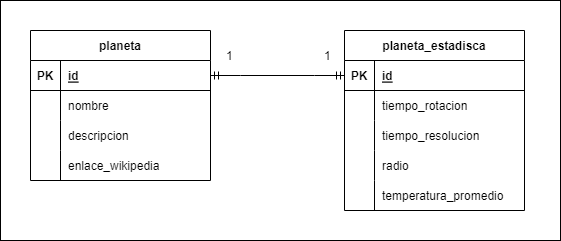

The diagram above was exported from draw.io. Its source (the exported page's mxGraphModel, read from the mxfile embedded in the PNG):
<mxGraphModel dx="1102" dy="582" grid="1" gridSize="10" guides="1" tooltips="1" connect="1" arrows="1" fold="1" page="1" pageScale="1" pageWidth="827" pageHeight="1169" math="0" shadow="0">
  <root>
    <mxCell id="0" />
    <mxCell id="1" parent="0" />
    <mxCell id="xUM7O774PHQWoAS6Gv9a-108" value="" style="rounded=0;whiteSpace=wrap;html=1;" vertex="1" parent="1">
      <mxGeometry x="70" y="80" width="560" height="240" as="geometry" />
    </mxCell>
    <mxCell id="x3LrJ9y55rCilN_UXBWW-5" value="planeta" style="shape=table;startSize=30;container=1;collapsible=1;childLayout=tableLayout;fixedRows=1;rowLines=0;fontStyle=1;align=center;resizeLast=1;" parent="1" vertex="1">
      <mxGeometry x="100" y="110" width="180" height="150" as="geometry" />
    </mxCell>
    <mxCell id="x3LrJ9y55rCilN_UXBWW-6" value="" style="shape=tableRow;horizontal=0;startSize=0;swimlaneHead=0;swimlaneBody=0;fillColor=none;collapsible=0;dropTarget=0;points=[[0,0.5],[1,0.5]];portConstraint=eastwest;top=0;left=0;right=0;bottom=1;" parent="x3LrJ9y55rCilN_UXBWW-5" vertex="1">
      <mxGeometry y="30" width="180" height="30" as="geometry" />
    </mxCell>
    <mxCell id="x3LrJ9y55rCilN_UXBWW-7" value="PK" style="shape=partialRectangle;connectable=0;fillColor=none;top=0;left=0;bottom=0;right=0;fontStyle=1;overflow=hidden;" parent="x3LrJ9y55rCilN_UXBWW-6" vertex="1">
      <mxGeometry width="30" height="30" as="geometry">
        <mxRectangle width="30" height="30" as="alternateBounds" />
      </mxGeometry>
    </mxCell>
    <mxCell id="x3LrJ9y55rCilN_UXBWW-8" value="id" style="shape=partialRectangle;connectable=0;fillColor=none;top=0;left=0;bottom=0;right=0;align=left;spacingLeft=6;fontStyle=5;overflow=hidden;" parent="x3LrJ9y55rCilN_UXBWW-6" vertex="1">
      <mxGeometry x="30" width="150" height="30" as="geometry">
        <mxRectangle width="150" height="30" as="alternateBounds" />
      </mxGeometry>
    </mxCell>
    <mxCell id="x3LrJ9y55rCilN_UXBWW-9" value="" style="shape=tableRow;horizontal=0;startSize=0;swimlaneHead=0;swimlaneBody=0;fillColor=none;collapsible=0;dropTarget=0;points=[[0,0.5],[1,0.5]];portConstraint=eastwest;top=0;left=0;right=0;bottom=0;" parent="x3LrJ9y55rCilN_UXBWW-5" vertex="1">
      <mxGeometry y="60" width="180" height="30" as="geometry" />
    </mxCell>
    <mxCell id="x3LrJ9y55rCilN_UXBWW-10" value="" style="shape=partialRectangle;connectable=0;fillColor=none;top=0;left=0;bottom=0;right=0;editable=1;overflow=hidden;" parent="x3LrJ9y55rCilN_UXBWW-9" vertex="1">
      <mxGeometry width="30" height="30" as="geometry">
        <mxRectangle width="30" height="30" as="alternateBounds" />
      </mxGeometry>
    </mxCell>
    <mxCell id="x3LrJ9y55rCilN_UXBWW-11" value="nombre" style="shape=partialRectangle;connectable=0;fillColor=none;top=0;left=0;bottom=0;right=0;align=left;spacingLeft=6;overflow=hidden;" parent="x3LrJ9y55rCilN_UXBWW-9" vertex="1">
      <mxGeometry x="30" width="150" height="30" as="geometry">
        <mxRectangle width="150" height="30" as="alternateBounds" />
      </mxGeometry>
    </mxCell>
    <mxCell id="x3LrJ9y55rCilN_UXBWW-12" value="" style="shape=tableRow;horizontal=0;startSize=0;swimlaneHead=0;swimlaneBody=0;fillColor=none;collapsible=0;dropTarget=0;points=[[0,0.5],[1,0.5]];portConstraint=eastwest;top=0;left=0;right=0;bottom=0;" parent="x3LrJ9y55rCilN_UXBWW-5" vertex="1">
      <mxGeometry y="90" width="180" height="30" as="geometry" />
    </mxCell>
    <mxCell id="x3LrJ9y55rCilN_UXBWW-13" value="" style="shape=partialRectangle;connectable=0;fillColor=none;top=0;left=0;bottom=0;right=0;editable=1;overflow=hidden;" parent="x3LrJ9y55rCilN_UXBWW-12" vertex="1">
      <mxGeometry width="30" height="30" as="geometry">
        <mxRectangle width="30" height="30" as="alternateBounds" />
      </mxGeometry>
    </mxCell>
    <mxCell id="x3LrJ9y55rCilN_UXBWW-14" value="descripcion" style="shape=partialRectangle;connectable=0;fillColor=none;top=0;left=0;bottom=0;right=0;align=left;spacingLeft=6;overflow=hidden;" parent="x3LrJ9y55rCilN_UXBWW-12" vertex="1">
      <mxGeometry x="30" width="150" height="30" as="geometry">
        <mxRectangle width="150" height="30" as="alternateBounds" />
      </mxGeometry>
    </mxCell>
    <mxCell id="x3LrJ9y55rCilN_UXBWW-15" value="" style="shape=tableRow;horizontal=0;startSize=0;swimlaneHead=0;swimlaneBody=0;fillColor=none;collapsible=0;dropTarget=0;points=[[0,0.5],[1,0.5]];portConstraint=eastwest;top=0;left=0;right=0;bottom=0;" parent="x3LrJ9y55rCilN_UXBWW-5" vertex="1">
      <mxGeometry y="120" width="180" height="30" as="geometry" />
    </mxCell>
    <mxCell id="x3LrJ9y55rCilN_UXBWW-16" value="" style="shape=partialRectangle;connectable=0;fillColor=none;top=0;left=0;bottom=0;right=0;editable=1;overflow=hidden;" parent="x3LrJ9y55rCilN_UXBWW-15" vertex="1">
      <mxGeometry width="30" height="30" as="geometry">
        <mxRectangle width="30" height="30" as="alternateBounds" />
      </mxGeometry>
    </mxCell>
    <mxCell id="x3LrJ9y55rCilN_UXBWW-17" value="enlace_wikipedia" style="shape=partialRectangle;connectable=0;fillColor=none;top=0;left=0;bottom=0;right=0;align=left;spacingLeft=6;overflow=hidden;" parent="x3LrJ9y55rCilN_UXBWW-15" vertex="1">
      <mxGeometry x="30" width="150" height="30" as="geometry">
        <mxRectangle width="150" height="30" as="alternateBounds" />
      </mxGeometry>
    </mxCell>
    <mxCell id="xUM7O774PHQWoAS6Gv9a-1" value="planeta_estadisca" style="shape=table;startSize=30;container=1;collapsible=1;childLayout=tableLayout;fixedRows=1;rowLines=0;fontStyle=1;align=center;resizeLast=1;" vertex="1" parent="1">
      <mxGeometry x="414" y="110" width="180" height="180" as="geometry">
        <mxRectangle x="400" y="121" width="140" height="30" as="alternateBounds" />
      </mxGeometry>
    </mxCell>
    <mxCell id="xUM7O774PHQWoAS6Gv9a-2" value="" style="shape=tableRow;horizontal=0;startSize=0;swimlaneHead=0;swimlaneBody=0;fillColor=none;collapsible=0;dropTarget=0;points=[[0,0.5],[1,0.5]];portConstraint=eastwest;top=0;left=0;right=0;bottom=1;" vertex="1" parent="xUM7O774PHQWoAS6Gv9a-1">
      <mxGeometry y="30" width="180" height="30" as="geometry" />
    </mxCell>
    <mxCell id="xUM7O774PHQWoAS6Gv9a-3" value="PK" style="shape=partialRectangle;connectable=0;fillColor=none;top=0;left=0;bottom=0;right=0;fontStyle=1;overflow=hidden;" vertex="1" parent="xUM7O774PHQWoAS6Gv9a-2">
      <mxGeometry width="30" height="30" as="geometry">
        <mxRectangle width="30" height="30" as="alternateBounds" />
      </mxGeometry>
    </mxCell>
    <mxCell id="xUM7O774PHQWoAS6Gv9a-4" value="id" style="shape=partialRectangle;connectable=0;fillColor=none;top=0;left=0;bottom=0;right=0;align=left;spacingLeft=6;fontStyle=5;overflow=hidden;" vertex="1" parent="xUM7O774PHQWoAS6Gv9a-2">
      <mxGeometry x="30" width="150" height="30" as="geometry">
        <mxRectangle width="150" height="30" as="alternateBounds" />
      </mxGeometry>
    </mxCell>
    <mxCell id="xUM7O774PHQWoAS6Gv9a-5" value="" style="shape=tableRow;horizontal=0;startSize=0;swimlaneHead=0;swimlaneBody=0;fillColor=none;collapsible=0;dropTarget=0;points=[[0,0.5],[1,0.5]];portConstraint=eastwest;top=0;left=0;right=0;bottom=0;" vertex="1" parent="xUM7O774PHQWoAS6Gv9a-1">
      <mxGeometry y="60" width="180" height="30" as="geometry" />
    </mxCell>
    <mxCell id="xUM7O774PHQWoAS6Gv9a-6" value="" style="shape=partialRectangle;connectable=0;fillColor=none;top=0;left=0;bottom=0;right=0;editable=1;overflow=hidden;" vertex="1" parent="xUM7O774PHQWoAS6Gv9a-5">
      <mxGeometry width="30" height="30" as="geometry">
        <mxRectangle width="30" height="30" as="alternateBounds" />
      </mxGeometry>
    </mxCell>
    <mxCell id="xUM7O774PHQWoAS6Gv9a-7" value="tiempo_rotacion" style="shape=partialRectangle;connectable=0;fillColor=none;top=0;left=0;bottom=0;right=0;align=left;spacingLeft=6;overflow=hidden;" vertex="1" parent="xUM7O774PHQWoAS6Gv9a-5">
      <mxGeometry x="30" width="150" height="30" as="geometry">
        <mxRectangle width="150" height="30" as="alternateBounds" />
      </mxGeometry>
    </mxCell>
    <mxCell id="xUM7O774PHQWoAS6Gv9a-8" value="" style="shape=tableRow;horizontal=0;startSize=0;swimlaneHead=0;swimlaneBody=0;fillColor=none;collapsible=0;dropTarget=0;points=[[0,0.5],[1,0.5]];portConstraint=eastwest;top=0;left=0;right=0;bottom=0;" vertex="1" parent="xUM7O774PHQWoAS6Gv9a-1">
      <mxGeometry y="90" width="180" height="30" as="geometry" />
    </mxCell>
    <mxCell id="xUM7O774PHQWoAS6Gv9a-9" value="" style="shape=partialRectangle;connectable=0;fillColor=none;top=0;left=0;bottom=0;right=0;editable=1;overflow=hidden;" vertex="1" parent="xUM7O774PHQWoAS6Gv9a-8">
      <mxGeometry width="30" height="30" as="geometry">
        <mxRectangle width="30" height="30" as="alternateBounds" />
      </mxGeometry>
    </mxCell>
    <mxCell id="xUM7O774PHQWoAS6Gv9a-10" value="tiempo_resolucion" style="shape=partialRectangle;connectable=0;fillColor=none;top=0;left=0;bottom=0;right=0;align=left;spacingLeft=6;overflow=hidden;" vertex="1" parent="xUM7O774PHQWoAS6Gv9a-8">
      <mxGeometry x="30" width="150" height="30" as="geometry">
        <mxRectangle width="150" height="30" as="alternateBounds" />
      </mxGeometry>
    </mxCell>
    <mxCell id="xUM7O774PHQWoAS6Gv9a-11" value="" style="shape=tableRow;horizontal=0;startSize=0;swimlaneHead=0;swimlaneBody=0;fillColor=none;collapsible=0;dropTarget=0;points=[[0,0.5],[1,0.5]];portConstraint=eastwest;top=0;left=0;right=0;bottom=0;" vertex="1" parent="xUM7O774PHQWoAS6Gv9a-1">
      <mxGeometry y="120" width="180" height="30" as="geometry" />
    </mxCell>
    <mxCell id="xUM7O774PHQWoAS6Gv9a-12" value="" style="shape=partialRectangle;connectable=0;fillColor=none;top=0;left=0;bottom=0;right=0;editable=1;overflow=hidden;" vertex="1" parent="xUM7O774PHQWoAS6Gv9a-11">
      <mxGeometry width="30" height="30" as="geometry">
        <mxRectangle width="30" height="30" as="alternateBounds" />
      </mxGeometry>
    </mxCell>
    <mxCell id="xUM7O774PHQWoAS6Gv9a-13" value="radio" style="shape=partialRectangle;connectable=0;fillColor=none;top=0;left=0;bottom=0;right=0;align=left;spacingLeft=6;overflow=hidden;" vertex="1" parent="xUM7O774PHQWoAS6Gv9a-11">
      <mxGeometry x="30" width="150" height="30" as="geometry">
        <mxRectangle width="150" height="30" as="alternateBounds" />
      </mxGeometry>
    </mxCell>
    <mxCell id="xUM7O774PHQWoAS6Gv9a-104" value="" style="shape=tableRow;horizontal=0;startSize=0;swimlaneHead=0;swimlaneBody=0;fillColor=none;collapsible=0;dropTarget=0;points=[[0,0.5],[1,0.5]];portConstraint=eastwest;top=0;left=0;right=0;bottom=0;" vertex="1" parent="xUM7O774PHQWoAS6Gv9a-1">
      <mxGeometry y="150" width="180" height="30" as="geometry" />
    </mxCell>
    <mxCell id="xUM7O774PHQWoAS6Gv9a-105" value="" style="shape=partialRectangle;connectable=0;fillColor=none;top=0;left=0;bottom=0;right=0;editable=1;overflow=hidden;" vertex="1" parent="xUM7O774PHQWoAS6Gv9a-104">
      <mxGeometry width="30" height="30" as="geometry">
        <mxRectangle width="30" height="30" as="alternateBounds" />
      </mxGeometry>
    </mxCell>
    <mxCell id="xUM7O774PHQWoAS6Gv9a-106" value="temperatura_promedio" style="shape=partialRectangle;connectable=0;fillColor=none;top=0;left=0;bottom=0;right=0;align=left;spacingLeft=6;overflow=hidden;" vertex="1" parent="xUM7O774PHQWoAS6Gv9a-104">
      <mxGeometry x="30" width="150" height="30" as="geometry">
        <mxRectangle width="150" height="30" as="alternateBounds" />
      </mxGeometry>
    </mxCell>
    <mxCell id="xUM7O774PHQWoAS6Gv9a-107" value="" style="edgeStyle=entityRelationEdgeStyle;fontSize=12;html=1;endArrow=ERmandOne;startArrow=ERmandOne;rounded=0;" edge="1" parent="1" source="x3LrJ9y55rCilN_UXBWW-6" target="xUM7O774PHQWoAS6Gv9a-2">
      <mxGeometry width="100" height="100" relative="1" as="geometry">
        <mxPoint x="190" y="420" as="sourcePoint" />
        <mxPoint x="290" y="320" as="targetPoint" />
      </mxGeometry>
    </mxCell>
    <mxCell id="xUM7O774PHQWoAS6Gv9a-109" value="1" style="text;strokeColor=none;fillColor=none;align=left;verticalAlign=middle;spacingLeft=4;spacingRight=4;overflow=hidden;points=[[0,0.5],[1,0.5]];portConstraint=eastwest;rotatable=0;" vertex="1" parent="1">
      <mxGeometry x="290" y="120" width="30" height="30" as="geometry" />
    </mxCell>
    <mxCell id="xUM7O774PHQWoAS6Gv9a-110" value="1" style="text;strokeColor=none;fillColor=none;align=left;verticalAlign=middle;spacingLeft=4;spacingRight=4;overflow=hidden;points=[[0,0.5],[1,0.5]];portConstraint=eastwest;rotatable=0;" vertex="1" parent="1">
      <mxGeometry x="388" y="120" width="26" height="30" as="geometry" />
    </mxCell>
  </root>
</mxGraphModel>